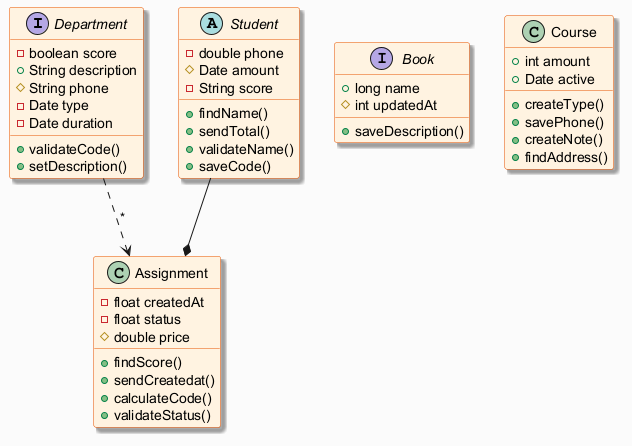

The diagram above was rendered by PlantUML. Its source (embedded in the PNG):
@startuml
skinparam backgroundColor #FAFAFA
skinparam classBackgroundColor #FFF3E0
skinparam classBorderColor #E65100
skinparam shadowing true
interface Department {
  -boolean score
  +String description
  #String phone
  -Date type
  -Date duration
  +validateCode()
  +setDescription()
}
interface Book {
  +long name
  #int updatedAt
  +saveDescription()
}
abstract class Student {
  -double phone
  #Date amount
  -String score
  +findName()
  +sendTotal()
  +validateName()
  +saveCode()
}
class Assignment {
  -float createdAt
  -float status
  #double price
  +findScore()
  +sendCreatedat()
  +calculateCode()
  +validateStatus()
}
class Course {
  +int amount
  +Date active
  +createType()
  +savePhone()
  +createNote()
  +findAddress()
}
Student --* Assignment
Department ..> Assignment : "*"
@enduml